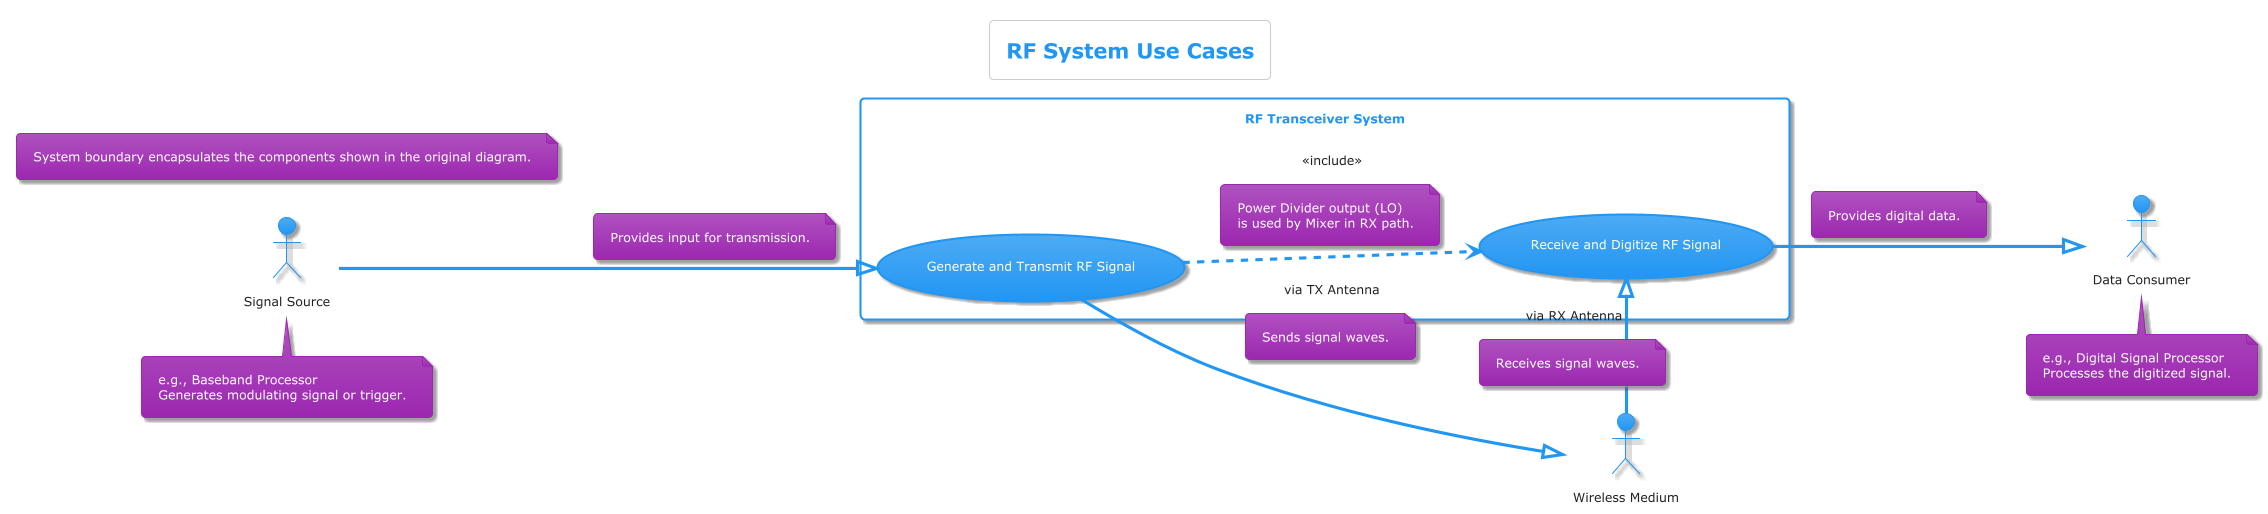

The diagram above was rendered by PlantUML. Its source (embedded in the PNG):
@startuml
!theme materia

title RF System Use Cases

left to right direction

actor "Signal Source" as Src
note bottom of Src : e.g., Baseband Processor\nGenerates modulating signal or trigger.

actor "Data Consumer" as Dst
note bottom of Dst : e.g., Digital Signal Processor\nProcesses the digitized signal.

actor "Wireless Medium" as Medium

rectangle "RF Transceiver System" {
  usecase "Generate and Transmit RF Signal" as UC_TX
  usecase "Receive and Digitize RF Signal" as UC_RX

  Src --|> UC_TX
  note on link: Provides input for transmission.


  UC_TX --|> Medium : via TX Antenna
  note on link: Sends signal waves.

  Medium --|> UC_RX : via RX Antenna
  note on link: Receives signal waves.

  UC_RX --|> Dst
  note on link: Provides digital data.


  UC_TX ..> UC_RX : <<include>>
  note on link: Power Divider output (LO)\nis used by Mixer in RX path.
  ' This indicates that part of the TX generation process (specifically LO generation)
  ' is utilized by the RX process.
}

note "System boundary encapsulates the components shown in the original diagram." as SystemNote
@enduml